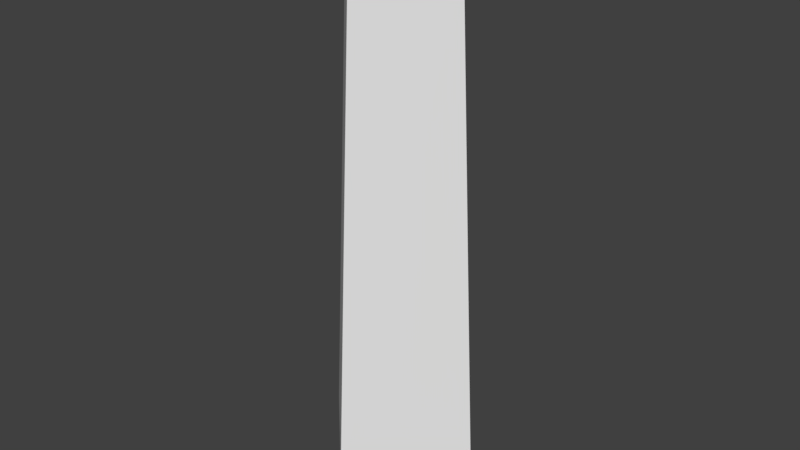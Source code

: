 # Source: huf_upperarm.blend  (saved by Blender 2.82.7; exported with 4.5.12 LTS)
import bpy
from mathutils import Matrix  # noqa: F401  (used for matrix-valued properties, if any)

bpy.ops.wm.read_factory_settings(use_empty=True)
scene = bpy.context.scene
scene.name = 'Scene'

# ---- collections
col_collection_1 = bpy.data.collections.new('Collection 1'); scene.collection.children.link(col_collection_1)

# ---- materials (node trees are filled in below, after node groups)
mat_standard = bpy.data.materials.new('Standard')
mat_standard.alpha_threshold = 0.0
mat_standard.use_transparent_shadow = False
mat_standard.specular_color = (0.0, 0.0, 0.0)
mat_standard.roughness = 0.5

# ---- material node trees

# ---- world
world_world = bpy.data.worlds.new('World'); scene.world = world_world
world_world.color = (0.05088, 0.05088, 0.05088)
world_world.use_sun_shadow = False
world_world.sun_shadow_jitter_overblur = 0.0
world_world.cycles.sampling_method = 'MANUAL'

# ---- meshes
me_geometry_n25626 = bpy.data.meshes.new('Geometry_n25626')
me_geometry_n25626.from_pydata([(-0.6167, -3.324, 23.55), (-3.594, -0.2333, 22.61), (-0.615, -4.541, 0.03708), (2.344, -0.2333, 22.7), (3.444, -0.2123, -0.01376), (-0.6162, -0.2265, 24.69), (-0.615, 3.819, 0.03708), (-4.698, -0.2123, 0.2547), (-0.6167, 2.644, 22.27), (0.5075, -0.3839, -2.319)], [], [(8, 1, 5), (0, 5, 1), (3, 5, 0), (6, 3, 4), (8, 5, 3), (1, 6, 7), (8, 6, 1), (9, 6, 4), (7, 6, 9), (1, 2, 0), (9, 4, 2), (3, 2, 4), (6, 8, 3), (2, 7, 9), (2, 1, 7), (0, 2, 3)])
_uv = me_geometry_n25626.uv_layers.new(name='UVMap')
_uv.uv.foreach_set('vector', [0.5809, 0.372, 0.406, 0.3699, 0.4877, 0.2764, 0.4027, 0.1906, 0.4877, 0.2764, 0.406, 0.3699, 0.5809, 0.1972, 0.4877, 0.2764, 0.4027, 0.1906, 0.0001784, 0.8143, 0.1857, 0.1906, 0.1857, 0.7829, 0.5809, 0.372, 0.4877, 0.2764, 0.5809, 0.1972, 0.0001784, 0.987, 0.6243, 0.8147, 0.6243, 0.9998, 0.01622, 0.8284, 0.6243, 0.8147, 0.0001784, 0.987, 0.2864, 0.2879, 0.188, 0.4034, 0.186, 0.1906, 0.4024, 0.4112, 0.188, 0.4034, 0.2864, 0.2879, 0.03394, 0.01304, 0.6581, 0.1902, 0.0001784, 0.1758, 0.2864, 0.2879, 0.186, 0.1906, 0.4024, 0.1925, 0.6842, 0.02695, 0.8473, 0.6583, 0.6584, 0.6187, 0.0001784, 0.8143, 0.02702, 0.2066, 0.1857, 0.1906, 0.4024, 0.1925, 0.4024, 0.4112, 0.2864, 0.2879, 0.6581, 0.1902, 0.03394, 0.01304, 0.6581, 0.0001784, 0.8473, 0.0001784, 0.8473, 0.6583, 0.6842, 0.02695])
me_geometry_n25626.materials.append(mat_standard)
me_geometry_n25626.use_remesh_preserve_volume = False
me_geometry_n25626.use_remesh_preserve_attributes = False
me_geometry_n25626.use_mirror_vertex_groups = False
me_geometry_n25626.update()

# ---- objects
ob_foot__6 = bpy.data.objects.new('foot (6)', me_geometry_n25626)

# ---- transforms, parenting, visibility, modifiers, constraints
ob_foot__6.location = (0.0, 0.0, 0.0)
ob_foot__6.lineart.crease_threshold = 0.0

# ---- collection membership
col_collection_1.objects.link(ob_foot__6)

# ---- scene / render settings (as saved in the file)
scene.frame_start = 1; scene.frame_end = 250; scene.frame_set(1)
scene.render.engine = 'BLENDER_EEVEE_NEXT'
scene.render.resolution_percentage = 50
scene.render.dither_intensity = 0.0
scene.cycles.use_denoising = False
scene.cycles.samples = 128
scene.cycles.sampling_pattern = 'TABULATED_SOBOL'
scene.cycles.use_adaptive_sampling = False
scene.cycles.use_light_tree = False
scene.cycles.blur_glossy = 0.0
scene.cycles.sample_clamp_indirect = 0.0
scene.view_settings.view_transform = 'Standard'
bpy.context.view_layer.update()

# ---- added for rendering (the .blend has no active camera and no usable light): camera, sun
cam_auto = bpy.data.cameras.new('AutoCamera')
cam_auto.lens = 50.0
cam_auto.sensor_width = 36.0
cam_auto.clip_end = 1000.0
ob_auto_camera = bpy.data.objects.new('AutoCamera', cam_auto)
scene.collection.objects.link(ob_auto_camera)
ob_auto_camera.location = (26.5975, -33.0302, 32.9662)
ob_auto_camera.rotation_euler = (1.09748, -7.21219e-08, 0.694738)
scene.camera = ob_auto_camera
light_auto_sun = bpy.data.lights.new('AutoSun', 'SUN')
light_auto_sun.energy = 3.0
light_auto_sun.angle = 0.0523599
ob_auto_sun = bpy.data.objects.new('AutoSun', light_auto_sun)
scene.collection.objects.link(ob_auto_sun)
ob_auto_sun.rotation_euler = (0.872665, 0.174533, 0.523599)
bpy.context.view_layer.update()
